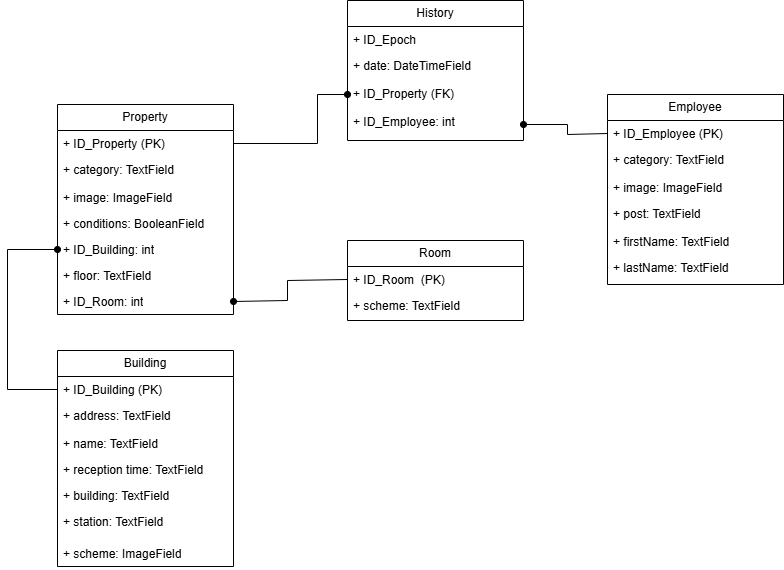

The diagram above was exported from draw.io. Its source (the exported page's mxGraphModel, read from the mxfile embedded in the PNG):
<mxGraphModel dx="1386" dy="793" grid="1" gridSize="10" guides="1" tooltips="1" connect="1" arrows="1" fold="1" page="1" pageScale="1" pageWidth="827" pageHeight="1169" math="0" shadow="0">
  <root>
    <mxCell id="0" />
    <mxCell id="1" parent="0" />
    <mxCell id="ZLsu9dwZ6jNHW_8sx8Dr-26" value="" style="group" vertex="1" connectable="0" parent="1">
      <mxGeometry x="380" y="340" width="176" height="210" as="geometry" />
    </mxCell>
    <mxCell id="ZLsu9dwZ6jNHW_8sx8Dr-2" value="Room" style="swimlane;fontStyle=0;childLayout=stackLayout;horizontal=1;startSize=26;fillColor=none;horizontalStack=0;resizeParent=1;resizeParentMax=0;resizeLast=0;collapsible=1;marginBottom=0;whiteSpace=wrap;html=1;" vertex="1" parent="ZLsu9dwZ6jNHW_8sx8Dr-26">
      <mxGeometry width="176" height="80" as="geometry">
        <mxRectangle x="344" y="100" width="70" height="30" as="alternateBounds" />
      </mxGeometry>
    </mxCell>
    <mxCell id="ZLsu9dwZ6jNHW_8sx8Dr-15" value="+ ID_Room&amp;nbsp; (PK)" style="text;strokeColor=none;fillColor=none;align=left;verticalAlign=top;spacingLeft=4;spacingRight=4;overflow=hidden;rotatable=0;points=[[0,0.5],[1,0.5]];portConstraint=eastwest;whiteSpace=wrap;html=1;" vertex="1" parent="ZLsu9dwZ6jNHW_8sx8Dr-2">
      <mxGeometry y="26" width="176" height="26" as="geometry" />
    </mxCell>
    <mxCell id="ZLsu9dwZ6jNHW_8sx8Dr-5" value="+ scheme: TextField" style="text;strokeColor=none;fillColor=none;align=left;verticalAlign=top;spacingLeft=4;spacingRight=4;overflow=hidden;rotatable=0;points=[[0,0.5],[1,0.5]];portConstraint=eastwest;whiteSpace=wrap;html=1;" vertex="1" parent="ZLsu9dwZ6jNHW_8sx8Dr-2">
      <mxGeometry y="52" width="176" height="28" as="geometry" />
    </mxCell>
    <mxCell id="ZLsu9dwZ6jNHW_8sx8Dr-27" value="" style="group" vertex="1" connectable="0" parent="1">
      <mxGeometry x="90" y="204" width="176" height="210" as="geometry" />
    </mxCell>
    <mxCell id="ZLsu9dwZ6jNHW_8sx8Dr-28" value="Property" style="swimlane;fontStyle=0;childLayout=stackLayout;horizontal=1;startSize=26;fillColor=none;horizontalStack=0;resizeParent=1;resizeParentMax=0;resizeLast=0;collapsible=1;marginBottom=0;whiteSpace=wrap;html=1;" vertex="1" parent="ZLsu9dwZ6jNHW_8sx8Dr-27">
      <mxGeometry width="176" height="210" as="geometry">
        <mxRectangle x="344" y="100" width="70" height="30" as="alternateBounds" />
      </mxGeometry>
    </mxCell>
    <mxCell id="ZLsu9dwZ6jNHW_8sx8Dr-29" value="+ ID_Property (PK)" style="text;strokeColor=none;fillColor=none;align=left;verticalAlign=top;spacingLeft=4;spacingRight=4;overflow=hidden;rotatable=0;points=[[0,0.5],[1,0.5]];portConstraint=eastwest;whiteSpace=wrap;html=1;" vertex="1" parent="ZLsu9dwZ6jNHW_8sx8Dr-28">
      <mxGeometry y="26" width="176" height="26" as="geometry" />
    </mxCell>
    <mxCell id="ZLsu9dwZ6jNHW_8sx8Dr-30" value="+ category: TextField" style="text;strokeColor=none;fillColor=none;align=left;verticalAlign=top;spacingLeft=4;spacingRight=4;overflow=hidden;rotatable=0;points=[[0,0.5],[1,0.5]];portConstraint=eastwest;whiteSpace=wrap;html=1;" vertex="1" parent="ZLsu9dwZ6jNHW_8sx8Dr-28">
      <mxGeometry y="52" width="176" height="28" as="geometry" />
    </mxCell>
    <mxCell id="ZLsu9dwZ6jNHW_8sx8Dr-31" value="+ image: ImageField" style="text;strokeColor=none;fillColor=none;align=left;verticalAlign=top;spacingLeft=4;spacingRight=4;overflow=hidden;rotatable=0;points=[[0,0.5],[1,0.5]];portConstraint=eastwest;whiteSpace=wrap;html=1;" vertex="1" parent="ZLsu9dwZ6jNHW_8sx8Dr-28">
      <mxGeometry y="80" width="176" height="26" as="geometry" />
    </mxCell>
    <mxCell id="ZLsu9dwZ6jNHW_8sx8Dr-32" value="+ conditions: BooleanField" style="text;strokeColor=none;fillColor=none;align=left;verticalAlign=top;spacingLeft=4;spacingRight=4;overflow=hidden;rotatable=0;points=[[0,0.5],[1,0.5]];portConstraint=eastwest;whiteSpace=wrap;html=1;" vertex="1" parent="ZLsu9dwZ6jNHW_8sx8Dr-28">
      <mxGeometry y="106" width="176" height="104" as="geometry" />
    </mxCell>
    <mxCell id="ZLsu9dwZ6jNHW_8sx8Dr-33" value="+ ID_Building: int" style="text;strokeColor=none;fillColor=none;align=left;verticalAlign=top;spacingLeft=4;spacingRight=4;overflow=hidden;rotatable=0;points=[[0,0.5],[1,0.5]];portConstraint=eastwest;whiteSpace=wrap;html=1;" vertex="1" parent="ZLsu9dwZ6jNHW_8sx8Dr-27">
      <mxGeometry y="132" width="176" height="26" as="geometry" />
    </mxCell>
    <mxCell id="ZLsu9dwZ6jNHW_8sx8Dr-34" value="+ floor: TextField" style="text;strokeColor=none;fillColor=none;align=left;verticalAlign=top;spacingLeft=4;spacingRight=4;overflow=hidden;rotatable=0;points=[[0,0.5],[1,0.5]];portConstraint=eastwest;whiteSpace=wrap;html=1;" vertex="1" parent="ZLsu9dwZ6jNHW_8sx8Dr-27">
      <mxGeometry y="158" width="176" height="26" as="geometry" />
    </mxCell>
    <mxCell id="ZLsu9dwZ6jNHW_8sx8Dr-35" value="+ ID_Room: int" style="text;strokeColor=none;fillColor=none;align=left;verticalAlign=top;spacingLeft=4;spacingRight=4;overflow=hidden;rotatable=0;points=[[0,0.5],[1,0.5]];portConstraint=eastwest;whiteSpace=wrap;html=1;" vertex="1" parent="ZLsu9dwZ6jNHW_8sx8Dr-27">
      <mxGeometry y="184" width="176" height="26" as="geometry" />
    </mxCell>
    <mxCell id="ZLsu9dwZ6jNHW_8sx8Dr-37" value="" style="group" vertex="1" connectable="0" parent="1">
      <mxGeometry x="380" y="100" width="176" height="210" as="geometry" />
    </mxCell>
    <mxCell id="ZLsu9dwZ6jNHW_8sx8Dr-38" value="History" style="swimlane;fontStyle=0;childLayout=stackLayout;horizontal=1;startSize=26;fillColor=none;horizontalStack=0;resizeParent=1;resizeParentMax=0;resizeLast=0;collapsible=1;marginBottom=0;whiteSpace=wrap;html=1;" vertex="1" parent="ZLsu9dwZ6jNHW_8sx8Dr-37">
      <mxGeometry width="176" height="140" as="geometry">
        <mxRectangle x="344" y="100" width="70" height="30" as="alternateBounds" />
      </mxGeometry>
    </mxCell>
    <mxCell id="ZLsu9dwZ6jNHW_8sx8Dr-39" value="+ ID_Epoch" style="text;strokeColor=none;fillColor=none;align=left;verticalAlign=top;spacingLeft=4;spacingRight=4;overflow=hidden;rotatable=0;points=[[0,0.5],[1,0.5]];portConstraint=eastwest;whiteSpace=wrap;html=1;" vertex="1" parent="ZLsu9dwZ6jNHW_8sx8Dr-38">
      <mxGeometry y="26" width="176" height="26" as="geometry" />
    </mxCell>
    <mxCell id="ZLsu9dwZ6jNHW_8sx8Dr-40" value="+ date: DateTimeField" style="text;strokeColor=none;fillColor=none;align=left;verticalAlign=top;spacingLeft=4;spacingRight=4;overflow=hidden;rotatable=0;points=[[0,0.5],[1,0.5]];portConstraint=eastwest;whiteSpace=wrap;html=1;" vertex="1" parent="ZLsu9dwZ6jNHW_8sx8Dr-38">
      <mxGeometry y="52" width="176" height="28" as="geometry" />
    </mxCell>
    <mxCell id="ZLsu9dwZ6jNHW_8sx8Dr-46" value="+ ID_Property (FK)" style="text;strokeColor=none;fillColor=none;align=left;verticalAlign=top;spacingLeft=4;spacingRight=4;overflow=hidden;rotatable=0;points=[[0,0.5],[1,0.5]];portConstraint=eastwest;whiteSpace=wrap;html=1;" vertex="1" parent="ZLsu9dwZ6jNHW_8sx8Dr-38">
      <mxGeometry y="80" width="176" height="28" as="geometry" />
    </mxCell>
    <mxCell id="ZLsu9dwZ6jNHW_8sx8Dr-41" value="+ ID_Employee: int" style="text;strokeColor=none;fillColor=none;align=left;verticalAlign=top;spacingLeft=4;spacingRight=4;overflow=hidden;rotatable=0;points=[[0,0.5],[1,0.5]];portConstraint=eastwest;whiteSpace=wrap;html=1;" vertex="1" parent="ZLsu9dwZ6jNHW_8sx8Dr-38">
      <mxGeometry y="108" width="176" height="32" as="geometry" />
    </mxCell>
    <mxCell id="ZLsu9dwZ6jNHW_8sx8Dr-47" value="" style="endArrow=oval;html=1;rounded=0;exitX=1;exitY=0.5;exitDx=0;exitDy=0;entryX=0;entryY=0.5;entryDx=0;entryDy=0;endFill=1;" edge="1" parent="1" source="ZLsu9dwZ6jNHW_8sx8Dr-29" target="ZLsu9dwZ6jNHW_8sx8Dr-46">
      <mxGeometry width="50" height="50" relative="1" as="geometry">
        <mxPoint x="180" y="454" as="sourcePoint" />
        <mxPoint x="230" y="404" as="targetPoint" />
        <Array as="points">
          <mxPoint x="350" y="243" />
          <mxPoint x="350" y="194" />
        </Array>
      </mxGeometry>
    </mxCell>
    <mxCell id="ZLsu9dwZ6jNHW_8sx8Dr-48" value="" style="group" vertex="1" connectable="0" parent="1">
      <mxGeometry x="640" y="194" width="176" height="320" as="geometry" />
    </mxCell>
    <mxCell id="ZLsu9dwZ6jNHW_8sx8Dr-49" value="Employee" style="swimlane;fontStyle=0;childLayout=stackLayout;horizontal=1;startSize=26;fillColor=none;horizontalStack=0;resizeParent=1;resizeParentMax=0;resizeLast=0;collapsible=1;marginBottom=0;whiteSpace=wrap;html=1;" vertex="1" parent="ZLsu9dwZ6jNHW_8sx8Dr-48">
      <mxGeometry width="176" height="190" as="geometry">
        <mxRectangle x="344" y="100" width="70" height="30" as="alternateBounds" />
      </mxGeometry>
    </mxCell>
    <mxCell id="ZLsu9dwZ6jNHW_8sx8Dr-50" value="+ ID_Employee (PK)" style="text;strokeColor=none;fillColor=none;align=left;verticalAlign=top;spacingLeft=4;spacingRight=4;overflow=hidden;rotatable=0;points=[[0,0.5],[1,0.5]];portConstraint=eastwest;whiteSpace=wrap;html=1;" vertex="1" parent="ZLsu9dwZ6jNHW_8sx8Dr-49">
      <mxGeometry y="26" width="176" height="26" as="geometry" />
    </mxCell>
    <mxCell id="ZLsu9dwZ6jNHW_8sx8Dr-51" value="+ category: TextField" style="text;strokeColor=none;fillColor=none;align=left;verticalAlign=top;spacingLeft=4;spacingRight=4;overflow=hidden;rotatable=0;points=[[0,0.5],[1,0.5]];portConstraint=eastwest;whiteSpace=wrap;html=1;" vertex="1" parent="ZLsu9dwZ6jNHW_8sx8Dr-49">
      <mxGeometry y="52" width="176" height="28" as="geometry" />
    </mxCell>
    <mxCell id="ZLsu9dwZ6jNHW_8sx8Dr-52" value="+ image: ImageField" style="text;strokeColor=none;fillColor=none;align=left;verticalAlign=top;spacingLeft=4;spacingRight=4;overflow=hidden;rotatable=0;points=[[0,0.5],[1,0.5]];portConstraint=eastwest;whiteSpace=wrap;html=1;" vertex="1" parent="ZLsu9dwZ6jNHW_8sx8Dr-49">
      <mxGeometry y="80" width="176" height="26" as="geometry" />
    </mxCell>
    <mxCell id="ZLsu9dwZ6jNHW_8sx8Dr-57" value="+ post: TextField" style="text;strokeColor=none;fillColor=none;align=left;verticalAlign=top;spacingLeft=4;spacingRight=4;overflow=hidden;rotatable=0;points=[[0,0.5],[1,0.5]];portConstraint=eastwest;whiteSpace=wrap;html=1;" vertex="1" parent="ZLsu9dwZ6jNHW_8sx8Dr-49">
      <mxGeometry y="106" width="176" height="84" as="geometry" />
    </mxCell>
    <mxCell id="ZLsu9dwZ6jNHW_8sx8Dr-58" value="+ firstName: TextField" style="text;strokeColor=none;fillColor=none;align=left;verticalAlign=top;spacingLeft=4;spacingRight=4;overflow=hidden;rotatable=0;points=[[0,0.5],[1,0.5]];portConstraint=eastwest;whiteSpace=wrap;html=1;" vertex="1" parent="ZLsu9dwZ6jNHW_8sx8Dr-48">
      <mxGeometry y="134" width="176" height="26" as="geometry" />
    </mxCell>
    <mxCell id="ZLsu9dwZ6jNHW_8sx8Dr-59" value="+ lastName: TextField" style="text;strokeColor=none;fillColor=none;align=left;verticalAlign=top;spacingLeft=4;spacingRight=4;overflow=hidden;rotatable=0;points=[[0,0.5],[1,0.5]];portConstraint=eastwest;whiteSpace=wrap;html=1;" vertex="1" parent="ZLsu9dwZ6jNHW_8sx8Dr-48">
      <mxGeometry y="160" width="176" height="26" as="geometry" />
    </mxCell>
    <mxCell id="ZLsu9dwZ6jNHW_8sx8Dr-62" value="" style="endArrow=oval;html=1;rounded=0;exitX=0;exitY=0.5;exitDx=0;exitDy=0;entryX=1;entryY=0.5;entryDx=0;entryDy=0;startArrow=none;startFill=0;endFill=1;" edge="1" parent="1" source="ZLsu9dwZ6jNHW_8sx8Dr-50" target="ZLsu9dwZ6jNHW_8sx8Dr-41">
      <mxGeometry width="50" height="50" relative="1" as="geometry">
        <mxPoint x="180" y="354" as="sourcePoint" />
        <mxPoint x="230" y="304" as="targetPoint" />
        <Array as="points">
          <mxPoint x="600" y="234" />
          <mxPoint x="600" y="224" />
        </Array>
      </mxGeometry>
    </mxCell>
    <mxCell id="ZLsu9dwZ6jNHW_8sx8Dr-63" value="" style="group" vertex="1" connectable="0" parent="1">
      <mxGeometry x="90" y="450" width="176" height="210" as="geometry" />
    </mxCell>
    <mxCell id="ZLsu9dwZ6jNHW_8sx8Dr-64" value="Building" style="swimlane;fontStyle=0;childLayout=stackLayout;horizontal=1;startSize=26;fillColor=none;horizontalStack=0;resizeParent=1;resizeParentMax=0;resizeLast=0;collapsible=1;marginBottom=0;whiteSpace=wrap;html=1;" vertex="1" parent="ZLsu9dwZ6jNHW_8sx8Dr-63">
      <mxGeometry width="176" height="216" as="geometry">
        <mxRectangle x="344" y="100" width="70" height="30" as="alternateBounds" />
      </mxGeometry>
    </mxCell>
    <mxCell id="ZLsu9dwZ6jNHW_8sx8Dr-65" value="+ ID_Building (PK)" style="text;strokeColor=none;fillColor=none;align=left;verticalAlign=top;spacingLeft=4;spacingRight=4;overflow=hidden;rotatable=0;points=[[0,0.5],[1,0.5]];portConstraint=eastwest;whiteSpace=wrap;html=1;" vertex="1" parent="ZLsu9dwZ6jNHW_8sx8Dr-64">
      <mxGeometry y="26" width="176" height="26" as="geometry" />
    </mxCell>
    <mxCell id="ZLsu9dwZ6jNHW_8sx8Dr-66" value="+ address: TextField" style="text;strokeColor=none;fillColor=none;align=left;verticalAlign=top;spacingLeft=4;spacingRight=4;overflow=hidden;rotatable=0;points=[[0,0.5],[1,0.5]];portConstraint=eastwest;whiteSpace=wrap;html=1;" vertex="1" parent="ZLsu9dwZ6jNHW_8sx8Dr-64">
      <mxGeometry y="52" width="176" height="28" as="geometry" />
    </mxCell>
    <mxCell id="ZLsu9dwZ6jNHW_8sx8Dr-67" value="+ name: TextField" style="text;strokeColor=none;fillColor=none;align=left;verticalAlign=top;spacingLeft=4;spacingRight=4;overflow=hidden;rotatable=0;points=[[0,0.5],[1,0.5]];portConstraint=eastwest;whiteSpace=wrap;html=1;" vertex="1" parent="ZLsu9dwZ6jNHW_8sx8Dr-64">
      <mxGeometry y="80" width="176" height="26" as="geometry" />
    </mxCell>
    <mxCell id="ZLsu9dwZ6jNHW_8sx8Dr-68" value="+&amp;nbsp;reception time: TextField" style="text;strokeColor=none;fillColor=none;align=left;verticalAlign=top;spacingLeft=4;spacingRight=4;overflow=hidden;rotatable=0;points=[[0,0.5],[1,0.5]];portConstraint=eastwest;whiteSpace=wrap;html=1;" vertex="1" parent="ZLsu9dwZ6jNHW_8sx8Dr-64">
      <mxGeometry y="106" width="176" height="84" as="geometry" />
    </mxCell>
    <mxCell id="ZLsu9dwZ6jNHW_8sx8Dr-73" value="+ scheme: ImageField" style="text;strokeColor=none;fillColor=none;align=left;verticalAlign=top;spacingLeft=4;spacingRight=4;overflow=hidden;rotatable=0;points=[[0,0.5],[1,0.5]];portConstraint=eastwest;whiteSpace=wrap;html=1;" vertex="1" parent="ZLsu9dwZ6jNHW_8sx8Dr-64">
      <mxGeometry y="190" width="176" height="26" as="geometry" />
    </mxCell>
    <mxCell id="ZLsu9dwZ6jNHW_8sx8Dr-69" value="+ building: TextField" style="text;strokeColor=none;fillColor=none;align=left;verticalAlign=top;spacingLeft=4;spacingRight=4;overflow=hidden;rotatable=0;points=[[0,0.5],[1,0.5]];portConstraint=eastwest;whiteSpace=wrap;html=1;" vertex="1" parent="ZLsu9dwZ6jNHW_8sx8Dr-63">
      <mxGeometry y="132" width="176" height="26" as="geometry" />
    </mxCell>
    <mxCell id="ZLsu9dwZ6jNHW_8sx8Dr-70" value="+ station: TextField" style="text;strokeColor=none;fillColor=none;align=left;verticalAlign=top;spacingLeft=4;spacingRight=4;overflow=hidden;rotatable=0;points=[[0,0.5],[1,0.5]];portConstraint=eastwest;whiteSpace=wrap;html=1;" vertex="1" parent="ZLsu9dwZ6jNHW_8sx8Dr-63">
      <mxGeometry y="158" width="176" height="32" as="geometry" />
    </mxCell>
    <mxCell id="ZLsu9dwZ6jNHW_8sx8Dr-74" value="" style="endArrow=oval;html=1;rounded=0;exitX=0;exitY=0.5;exitDx=0;exitDy=0;entryX=0;entryY=0.5;entryDx=0;entryDy=0;endFill=1;" edge="1" parent="1" source="ZLsu9dwZ6jNHW_8sx8Dr-65" target="ZLsu9dwZ6jNHW_8sx8Dr-33">
      <mxGeometry width="50" height="50" relative="1" as="geometry">
        <mxPoint x="570" y="430" as="sourcePoint" />
        <mxPoint x="620" y="380" as="targetPoint" />
        <Array as="points">
          <mxPoint x="40" y="489" />
          <mxPoint x="40" y="349" />
        </Array>
      </mxGeometry>
    </mxCell>
    <mxCell id="ZLsu9dwZ6jNHW_8sx8Dr-75" value="" style="endArrow=none;html=1;rounded=0;exitX=1;exitY=0.5;exitDx=0;exitDy=0;entryX=0;entryY=0.5;entryDx=0;entryDy=0;startArrow=oval;startFill=1;" edge="1" parent="1" source="ZLsu9dwZ6jNHW_8sx8Dr-35" target="ZLsu9dwZ6jNHW_8sx8Dr-15">
      <mxGeometry width="50" height="50" relative="1" as="geometry">
        <mxPoint x="570" y="430" as="sourcePoint" />
        <mxPoint x="620" y="380" as="targetPoint" />
        <Array as="points">
          <mxPoint x="320" y="400" />
          <mxPoint x="320" y="380" />
        </Array>
      </mxGeometry>
    </mxCell>
  </root>
</mxGraphModel>